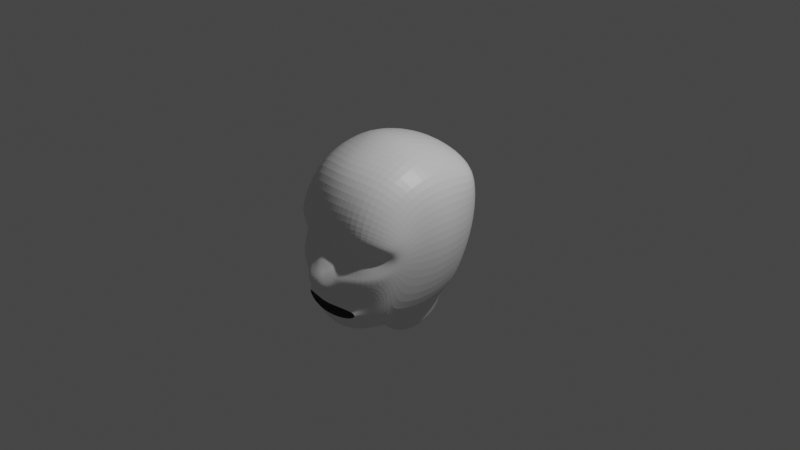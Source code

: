 # Source: boy.blend  (saved by Blender 2.83.19; exported with 4.5.12 LTS)
import bpy
from mathutils import Matrix  # noqa: F401  (used for matrix-valued properties, if any)

bpy.ops.wm.read_factory_settings(use_empty=True)
scene = bpy.context.scene
scene.name = 'Scene'

# ---- collections
col_collection = bpy.data.collections.new('Collection'); scene.collection.children.link(col_collection)

# ---- materials (node trees are filled in below, after node groups)
mat_material = bpy.data.materials.new('Material')
mat_material.alpha_threshold = 0.0
mat_material.use_transparent_shadow = False
mat_material.line_color = (0.0, 0.0, 0.0, 1.0)

# ---- material node trees
mat_material.use_nodes = True; mat_material.node_tree.nodes.clear()
_N = mat_material.node_tree.nodes; _L = mat_material.node_tree.links
n0 = _N.new('ShaderNodeOutputMaterial'); n0.name = 'Material Output'; n0.location = (300, 300)
n1 = _N.new('ShaderNodeBsdfPrincipled'); n1.name = 'Principled BSDF'; n1.location = (10, 300)
n1.distribution = 'GGX'
n1.subsurface_method = 'BURLEY'
n1.inputs[2].default_value = 0.4
n1.inputs[3].default_value = 1.45
n1.inputs[27].default_value = (0.0, 0.0, 0.0, 1.0)
n1.inputs[28].default_value = 1.0
_L.new(n1.outputs[0], n0.inputs[0])
n0.is_active_output = True

# ---- world
world_world = bpy.data.worlds.new('World'); scene.world = world_world
world_world.use_nodes = True; world_world.node_tree.nodes.clear()
_N = world_world.node_tree.nodes; _L = world_world.node_tree.links
n0 = _N.new('ShaderNodeOutputWorld'); n0.name = 'World Output'; n0.location = (300, 300)
n1 = _N.new('ShaderNodeBackground'); n1.name = 'Background'; n1.location = (10, 300)
n1.inputs[0].default_value = (0.05088, 0.05088, 0.05088, 1.0)
_L.new(n1.outputs[0], n0.inputs[0])
n0.is_active_output = True
world_world.color = (0.05088, 0.05088, 0.05088)
world_world.use_sun_shadow = False
world_world.sun_shadow_jitter_overblur = 0.0

# ---- cameras
cam_camera = bpy.data.cameras.new('Camera')
cam_camera.clip_end = 100.0
cam_camera.ortho_scale = 7.314

# ---- lights
light_light = bpy.data.lights.new('Light', 'POINT')
light_light.transmission_factor = 0.0
light_light.energy = 1000.0
light_light.shadow_soft_size = 0.1
light_light.shadow_maximum_resolution = 0.006
light_light.use_absolute_resolution = True

# ---- meshes
me_cube = bpy.data.meshes.new('Cube')
me_cube.from_pydata([(0.725, 0.4508, 0.5673), (0.5459, 0.3449, -0.638), (0.719, -0.5428, 0.5306), (0.5447, -0.6306, -0.7192), (0.2987, 0.4341, -0.7837), (0.0, 0.5198, -0.801), (0.4756, -0.6862, 0.6922), (0.0, -0.7675, 0.7368), (0.0, -0.7175, -0.9624), (0.302, -0.6796, -0.9191), (0.0, 0.6139, 0.6957), (0.4632, 0.5689, 0.6604), (0.7728, -0.03916, 0.6636), (0.5889, -0.1336, -0.7734), (0.0, -0.291, -1.087), (0.304, -0.1863, -1.022), (0.4362, -0.05805, 0.909), (0.0, -0.006575, 0.9806), (0.7172, 0.454, -0.01171), (0.7563, -0.6237, -0.00193), (0.0, 0.7519, -0.004161), (0.4341, 0.6828, -0.008366), (0.6002, -0.7995, 0.09342), (0.0, -1.014, -0.01025), (0.8761, -0.03909, 0.004946), (0.2185, 0.43, -1.216), (0.0, 0.3905, -1.217), (0.0, -0.09831, -1.262), (0.2335, -0.1276, -1.262), (0.7162, -0.7496, 0.1576), (0.4816, -0.8999, 0.2454), (0.0, -0.962, 0.2277), (0.6649, -0.7685, -0.2361), (0.0, -1.081, -0.1304), (0.4393, -0.9378, -0.2406), (0.1689, -0.9701, -0.5711), (0.8237, -0.3721, 0.003281), (0.0, -0.9854, -0.485), (0.3491, -0.9292, -0.4539), (0.0, -0.9159, -0.8185), (0.3008, -0.8768, -0.7642), (0.4187, -0.8416, -0.6919), (0.449, -0.8584, -0.508), (0.0, -0.968, -0.7029), (0.0, -0.988, -0.5712), (0.2869, -0.9474, -0.5766), (0.2849, -0.9299, -0.6865), (0.368, -0.911, -0.6557), (0.3658, -0.919, -0.5921), (0.4576, -0.8745, 0.1326), (0.4334, -0.8995, -0.1612), (0.6462, -0.7202, -0.01039), (0.1989, -0.9598, -0.06456), (0.2068, -1.011, -0.2712), (0.0, -1.036, -0.42), (0.2956, -0.9368, -0.1625), (0.0, -0.2316, 0.9774), (0.1877, -0.2279, 0.9591), (0.174, -0.945, 0.2256), (0.1745, -0.7544, 0.7341), (0.2967, -0.9069, 0.1028), (0.5631, -0.8148, -0.1316), (0.1748, -0.9036, 0.4688), (0.4851, -0.8472, 0.4373), (0.3928, -0.9079, -0.6186), (0.7322, -0.6826, 0.3146), (0.6559, -0.6814, -0.4223), (0.7953, -0.5097, 0.001549), (0.0, -0.9125, 0.4723), (0.4658, -0.8292, -0.5943), (0.07222, -1.027, -0.4038), (0.06573, -1.067, -0.136), (0.0741, -0.9763, -0.4781), (0.07011, -0.9834, -0.572), (0.08926, -0.9806, -0.02436), (0.0, -1.166, -0.2801), (0.1541, -1.051, -0.1571), (0.06254, -1.157, -0.2674), (0.1102, -1.115, -0.2369), (0.5624, -0.812, -0.3789), (0.4022, -0.9397, -0.32), (0.4754, -0.7617, -0.7295), (0.1663, -1.015, -0.3751), (0.5644, -0.7576, -0.53), (0.0, -0.835, -0.9057), (0.3054, -0.7947, -0.8536), (0.173, -0.964, -0.4729), (0.1446, -0.9497, -0.7061), (0.1114, -0.2639, -1.072), (0.1336, -0.9027, -0.8021), (0.1124, -0.7088, -0.9537), (0.1219, -0.8213, -0.8928), (0.1037, -0.2059, -1.261), (0.578, 0.1273, -0.7122), (0.7596, 0.2253, 0.6243), (0.3389, 0.1328, -0.9387), (0.4694, 0.2837, 0.8165), (0.0, 0.318, 0.8883), (0.8222, 0.2008, -0.004238), (0.2699, 0.1513, -1.249), (0.7398, 0.4641, 0.3023), (0.7564, -0.6553, 0.086), (0.0, 0.7376, 0.3787), (0.4596, 0.6676, 0.3426), (0.8654, -0.03288, 0.3471), (0.8154, -0.4203, 0.2874), (0.6429, -0.7419, 0.04339), (0.7944, -0.5564, 0.1739), (0.8274, 0.2136, 0.322), (0.7605, -0.293, 0.639), (0.0, -0.4906, -1.001), (0.3049, -0.4491, -0.9673), (0.485, -0.3935, 0.8364), (0.0, -0.5363, 0.8804), (0.5676, -0.3923, -0.7807), (0.8585, -0.2074, 0.00562), (0.1776, -0.502, 0.8789), (0.1098, -0.4816, -0.9933), (0.8529, -0.2238, 0.3412), (0.6425, 0.4066, -0.3508), (0.0, 0.6386, -0.3915), (0.3705, 0.5824, -0.3801), (0.7736, -0.07879, -0.3956), (0.7333, -0.671, -0.1169), (0.6281, -0.7472, -0.0732), (0.7392, -0.5764, -0.22), (0.722, -0.4666, -0.3568), (0.7334, 0.1671, -0.3727), (0.7526, -0.2869, -0.3964), (0.0, -0.9711, 0.1022), (0.2209, -0.9246, 0.02708), (0.1326, -0.9461, 0.09983), (0.0, -1.122, -0.3747), (0.1934, -1.018, -0.2015), (0.2297, -0.9495, -0.1296), (0.08121, -1.117, -0.3674), (0.1309, -1.103, -0.3218), (0.0629, -1.11, -0.1879), (0.0, -1.115, -0.1894), (0.1063, -1.1, -0.1936), (0.6669, -0.7732, 0.1236), (0.1782, -0.9305, 0.05841), (0.2071, -0.986, -0.1716), (0.07469, -1.032, -0.08007), (0.6964, -0.6723, -0.005874), (0.6887, -0.7034, -0.09683), (0.4711, -0.8925, 0.1979), (0.6227, -0.7926, -0.1784), (0.1757, -1.011, -0.1161), (0.2518, -0.9679, -0.2078), (0.6922, -0.703, 0.06147), (0.0, -1.045, -0.07229), (0.4384, -0.924, -0.2023), (0.1552, -0.9693, -0.04226), (0.239, -0.923, 0.1549), (0.1179, -1.058, -0.1482), (0.1358, -1.015, -0.09295)], [], [(111, 114, 3, 9), (118, 109, 2, 105), (103, 11, 0, 100), (102, 10, 11, 103), (110, 117, 90, 8), (101, 29, 140, 150), (109, 112, 6, 2), (16, 17, 56, 57), (96, 97, 17, 16), (94, 96, 16, 12), (15, 88, 92, 28), (108, 94, 12, 104), (95, 93, 13, 15), (127, 98, 24, 122), (9, 85, 91, 90), (3, 81, 85, 9), (120, 20, 21, 121), (121, 21, 18, 119), (128, 115, 36, 126), (26, 25, 99, 28, 92, 27), (5, 4, 25, 26), (95, 15, 28, 99), (30, 29, 65, 63), (31, 58, 62, 68), (33, 71, 143, 151), (34, 32, 147, 152), (105, 2, 65, 107), (126, 36, 67, 125), (37, 72, 70, 54), (39, 89, 87, 43), (45, 48, 42, 38), (48, 64, 69, 42), (40, 41, 47, 46), (38, 42, 79, 80), (42, 69, 83, 79), (132, 135, 77, 75), (130, 60, 154, 141), (44, 73, 72, 37), (22, 140, 146, 49), (52, 134, 55, 50, 61, 124, 51, 106, 22, 49, 60, 130), (55, 149, 152, 50), (116, 113, 7, 59), (58, 154, 146, 30), (59, 62, 63, 6), (116, 112, 16, 57), (124, 145, 144, 51), (63, 65, 2, 6), (63, 62, 58, 30), (68, 62, 59, 7), (107, 65, 29, 101), (125, 67, 19, 123), (66, 83, 81, 3), (69, 64, 47, 41), (131, 58, 31, 129), (72, 73, 35, 86), (74, 143, 156, 153), (70, 72, 86, 82), (71, 137, 139, 155), (133, 136, 82, 53), (134, 142, 149, 55), (75, 77, 137, 138), (80, 79, 32, 34), (79, 83, 66, 32), (84, 91, 89, 39), (81, 83, 69, 41), (136, 78, 77, 135), (85, 81, 41, 40), (82, 80, 34, 53), (82, 86, 38, 80), (86, 35, 45, 38), (117, 88, 15, 111), (87, 89, 40, 46), (89, 91, 85, 40), (92, 88, 14, 27), (90, 91, 84, 8), (4, 95, 99, 25), (119, 18, 98, 127), (4, 1, 93, 95), (100, 0, 94, 108), (0, 11, 96, 94), (11, 10, 97, 96), (18, 100, 108, 98), (67, 107, 101, 19), (36, 105, 107, 67), (98, 108, 104, 24), (19, 101, 150, 144), (20, 102, 103, 21), (21, 103, 100, 18), (115, 118, 105, 36), (24, 104, 118, 115), (90, 117, 111, 9), (59, 6, 112, 116), (57, 56, 113, 116), (122, 24, 115, 128), (12, 16, 112, 109), (14, 88, 117, 110), (104, 12, 109, 118), (15, 13, 114, 111), (13, 122, 128, 114), (1, 119, 127, 93), (66, 125, 123, 32), (61, 147, 145, 124), (3, 126, 125, 66), (114, 128, 126, 3), (4, 121, 119, 1), (5, 120, 121, 4), (93, 127, 122, 13), (74, 131, 129, 23), (52, 130, 141, 153), (82, 136, 135, 70), (52, 148, 142, 134), (76, 78, 136, 133), (54, 70, 135, 132), (138, 137, 71, 33), (78, 139, 137, 77), (146, 140, 29, 30), (152, 149, 53, 34), (146, 154, 60, 49), (144, 150, 106, 51), (142, 148, 76, 133), (150, 140, 22, 106), (145, 147, 32, 123), (152, 147, 61, 50), (144, 145, 123, 19), (153, 156, 148, 52), (148, 156, 155, 76), (155, 156, 143, 71), (155, 139, 78, 76), (149, 142, 133, 53), (151, 143, 74, 23), (153, 141, 131, 74), (141, 154, 58, 131)])
_uv = me_cube.uv_layers.new(name='UVMap')
_uv.uv.foreach_set('vector', [0.3125, 0.6875, 0.375, 0.6875, 0.375, 0.75, 0.3125, 0.75, 0.5639, 0.6726, 0.625, 0.6875, 0.625, 0.75, 0.5653, 0.7203, 0.5625, 0.4375, 0.625, 0.4375, 0.625, 0.5, 0.5625, 0.5, 0.5625, 0.375, 0.625, 0.375, 0.625, 0.4375, 0.5625, 0.4375, 0.25, 0.6935, 0.2715, 0.6914, 0.2712, 0.75, 0.25, 0.75, 0.5211, 0.75, 0.5314, 0.75, 0.5226, 0.7721, 0.5145, 0.7715, 0.625, 0.6875, 0.6875, 0.6875, 0.6875, 0.75, 0.625, 0.75, 0.6875, 0.625, 0.75, 0.625, 0.75, 0.6493, 0.7326, 0.6636, 0.6875, 0.5625, 0.75, 0.5625, 0.75, 0.625, 0.6875, 0.625, 0.625, 0.5625, 0.6875, 0.5625, 0.6875, 0.625, 0.625, 0.625, 0.3125, 0.625, 0.2719, 0.6327, 0.2725, 0.625, 0.3125, 0.625, 0.5625, 0.5625, 0.625, 0.5625, 0.625, 0.625, 0.5625, 0.625, 0.3125, 0.5625, 0.375, 0.5625, 0.375, 0.625, 0.3125, 0.625, 0.4375, 0.5625, 0.5, 0.5625, 0.5, 0.625, 0.4375, 0.625, 0.375, 0.8125, 0.3859, 0.8125, 0.3844, 0.8527, 0.375, 0.8538, 0.3755, 0.75, 0.3913, 0.7745, 0.3859, 0.8125, 0.375, 0.8125, 0.4375, 0.375, 0.5, 0.375, 0.5, 0.4375, 0.4375, 0.4375, 0.4375, 0.4375, 0.5, 0.4375, 0.5, 0.5, 0.4375, 0.5, 0.4389, 0.6726, 0.5028, 0.6578, 0.5056, 0.6906, 0.4404, 0.7203, 0.25, 0.5, 0.3125, 0.5, 0.3125, 0.5625, 0.3125, 0.625, 0.2725, 0.625, 0.25, 0.625, 0.375, 0.375, 0.375, 0.4375, 0.375, 0.4375, 0.375, 0.375, 0.3125, 0.5625, 0.3125, 0.625, 0.3125, 0.625, 0.3125, 0.5625, 0.5339, 0.8125, 0.5314, 0.75, 0.5654, 0.75, 0.5705, 0.8125, 0.5396, 0.875, 0.5379, 0.8565, 0.5702, 0.856, 0.5694, 0.875, 0.4672, 0.875, 0.4677, 0.8637, 0.4794, 0.864, 0.4803, 0.875, 0.4689, 0.8125, 0.48, 0.75, 0.4877, 0.7752, 0.4744, 0.8125, 0.5653, 0.7203, 0.625, 0.75, 0.5654, 0.75, 0.5368, 0.7362, 0.4404, 0.7203, 0.5056, 0.6906, 0.5083, 0.7224, 0.4734, 0.7362, 0.4423, 0.875, 0.4424, 0.8633, 0.4587, 0.8646, 0.4565, 0.875, 0.3916, 0.875, 0.3933, 0.8511, 0.4092, 0.848, 0.4084, 0.875, 0.4215, 0.8125, 0.4202, 0.8083, 0.4324, 0.7964, 0.4432, 0.8125, 0.4202, 0.8083, 0.4162, 0.8068, 0.4193, 0.7942, 0.4324, 0.7964, 0.3961, 0.8125, 0.4021, 0.7912, 0.4109, 0.8048, 0.4099, 0.822, 0.4432, 0.8125, 0.4324, 0.7964, 0.4533, 0.776, 0.4614, 0.8125, 0.4324, 0.7964, 0.4193, 0.7942, 0.4298, 0.77, 0.4533, 0.776, 0.4594, 0.875, 0.4614, 0.8644, 0.4639, 0.8643, 0.4622, 0.875, 0.5047, 0.8388, 0.5128, 0.8284, 0.5236, 0.8405, 0.5106, 0.8489, 0.4191, 0.875, 0.4195, 0.8646, 0.4424, 0.8633, 0.4423, 0.875, 0.5129, 0.7963, 0.5226, 0.7721, 0.5291, 0.8125, 0.5229, 0.8125, 0.4967, 0.8491, 0.4944, 0.8427, 0.4921, 0.8359, 0.4806, 0.8125, 0.4942, 0.7963, 0.4996, 0.7898, 0.505, 0.7833, 0.5089, 0.7898, 0.5129, 0.7963, 0.5229, 0.8125, 0.5128, 0.8284, 0.5047, 0.8388, 0.4921, 0.8359, 0.4818, 0.8418, 0.4744, 0.8125, 0.4806, 0.8125, 0.7314, 0.7068, 0.75, 0.7067, 0.75, 0.75, 0.7302, 0.75, 0.5379, 0.8565, 0.5236, 0.8405, 0.5291, 0.8125, 0.5339, 0.8125, 0.625, 0.8552, 0.5702, 0.856, 0.5705, 0.8125, 0.625, 0.8125, 0.7314, 0.7068, 0.6875, 0.6875, 0.6875, 0.625, 0.7326, 0.6636, 0.4996, 0.7898, 0.4971, 0.7664, 0.5078, 0.7671, 0.505, 0.7833, 0.5705, 0.8125, 0.5654, 0.75, 0.625, 0.75, 0.625, 0.8125, 0.5705, 0.8125, 0.5702, 0.856, 0.5379, 0.8565, 0.5339, 0.8125, 0.5694, 0.875, 0.5702, 0.856, 0.625, 0.8552, 0.625, 0.875, 0.5368, 0.7362, 0.5654, 0.75, 0.5314, 0.75, 0.5211, 0.75, 0.4734, 0.7362, 0.5083, 0.7224, 0.5107, 0.75, 0.4953, 0.75, 0.4384, 0.75, 0.4298, 0.77, 0.3913, 0.7745, 0.3755, 0.75, 0.4193, 0.7942, 0.4162, 0.8068, 0.4109, 0.8048, 0.4021, 0.7912, 0.5173, 0.8605, 0.5379, 0.8565, 0.5396, 0.875, 0.5171, 0.875, 0.4424, 0.8633, 0.4195, 0.8646, 0.4201, 0.8479, 0.4426, 0.8502, 0.4967, 0.8645, 0.4794, 0.864, 0.4817, 0.8575, 0.4967, 0.8557, 0.4587, 0.8646, 0.4424, 0.8633, 0.4426, 0.8502, 0.4628, 0.8571, 0.4677, 0.8637, 0.4661, 0.8639, 0.4662, 0.8597, 0.4678, 0.8588, 0.4798, 0.8481, 0.4651, 0.857, 0.4628, 0.8571, 0.468, 0.8498, 0.4944, 0.8427, 0.4857, 0.8459, 0.4818, 0.8418, 0.4921, 0.8359, 0.4622, 0.875, 0.4639, 0.8643, 0.4661, 0.8639, 0.4653, 0.875, 0.4614, 0.8125, 0.4533, 0.776, 0.48, 0.75, 0.4689, 0.8125, 0.4533, 0.776, 0.4298, 0.77, 0.4384, 0.75, 0.48, 0.75, 0.3835, 0.875, 0.3844, 0.8527, 0.3933, 0.8511, 0.3916, 0.875, 0.3913, 0.7745, 0.4298, 0.77, 0.4193, 0.7942, 0.4021, 0.7912, 0.4651, 0.857, 0.4652, 0.858, 0.4639, 0.8643, 0.4614, 0.8644, 0.3859, 0.8125, 0.3913, 0.7745, 0.4021, 0.7912, 0.3961, 0.8125, 0.4628, 0.8571, 0.4614, 0.8125, 0.4689, 0.8125, 0.468, 0.8498, 0.4628, 0.8571, 0.4426, 0.8502, 0.4432, 0.8125, 0.4614, 0.8125, 0.4426, 0.8502, 0.4201, 0.8479, 0.4215, 0.8125, 0.4432, 0.8125, 0.2715, 0.6914, 0.2719, 0.6327, 0.3125, 0.625, 0.3125, 0.6875, 0.4092, 0.848, 0.3933, 0.8511, 0.3961, 0.8125, 0.4099, 0.822, 0.3933, 0.8511, 0.3844, 0.8527, 0.3859, 0.8125, 0.3961, 0.8125, 0.2725, 0.625, 0.2719, 0.6327, 0.25, 0.6369, 0.25, 0.625, 0.375, 0.8538, 0.3844, 0.8527, 0.3835, 0.875, 0.375, 0.875, 0.3125, 0.5, 0.3125, 0.5625, 0.3125, 0.5625, 0.3125, 0.5, 0.4375, 0.5, 0.5, 0.5, 0.5, 0.5625, 0.4375, 0.5625, 0.3125, 0.5, 0.375, 0.5, 0.375, 0.5625, 0.3125, 0.5625, 0.5625, 0.5, 0.625, 0.5, 0.625, 0.5625, 0.5625, 0.5625, 0.625, 0.5, 0.6875, 0.5, 0.6875, 0.5625, 0.625, 0.5625, 0.6875, 0.5, 0.75, 0.5, 0.75, 0.5625, 0.6875, 0.5625, 0.5, 0.5, 0.5625, 0.5, 0.5625, 0.5625, 0.5, 0.5625, 0.5083, 0.7224, 0.5368, 0.7362, 0.5211, 0.75, 0.5107, 0.75, 0.5056, 0.6906, 0.5653, 0.7203, 0.5368, 0.7362, 0.5083, 0.7224, 0.5, 0.5625, 0.5625, 0.5625, 0.5625, 0.625, 0.5, 0.625, 0.5107, 0.75, 0.5211, 0.75, 0.5145, 0.7715, 0.5078, 0.7671, 0.5, 0.375, 0.5625, 0.375, 0.5625, 0.4375, 0.5, 0.4375, 0.5, 0.4375, 0.5625, 0.4375, 0.5625, 0.5, 0.5, 0.5, 0.5028, 0.6578, 0.5639, 0.6726, 0.5653, 0.7203, 0.5056, 0.6906, 0.5, 0.625, 0.5625, 0.625, 0.5639, 0.6726, 0.5028, 0.6578, 0.2712, 0.75, 0.2715, 0.6914, 0.3125, 0.6875, 0.3125, 0.75, 0.7302, 0.75, 0.6875, 0.75, 0.6875, 0.6875, 0.7314, 0.7068, 0.7326, 0.6636, 0.75, 0.6493, 0.75, 0.7067, 0.7314, 0.7068, 0.4375, 0.625, 0.5, 0.625, 0.5028, 0.6578, 0.4389, 0.6726, 0.625, 0.625, 0.6875, 0.625, 0.6875, 0.6875, 0.625, 0.6875, 0.25, 0.6369, 0.2719, 0.6327, 0.2715, 0.6914, 0.25, 0.6935, 0.5625, 0.625, 0.625, 0.625, 0.625, 0.6875, 0.5639, 0.6726, 0.3125, 0.625, 0.375, 0.625, 0.375, 0.6875, 0.3125, 0.6875, 0.375, 0.625, 0.4375, 0.625, 0.4389, 0.6726, 0.375, 0.6875, 0.375, 0.5, 0.4375, 0.5, 0.4375, 0.5625, 0.375, 0.5625, 0.4384, 0.75, 0.4734, 0.7362, 0.4953, 0.75, 0.48, 0.75, 0.4942, 0.7963, 0.4877, 0.7752, 0.4971, 0.7664, 0.4996, 0.7898, 0.3755, 0.75, 0.4404, 0.7203, 0.4734, 0.7362, 0.4384, 0.75, 0.375, 0.6875, 0.4389, 0.6726, 0.4404, 0.7203, 0.375, 0.75, 0.375, 0.4375, 0.4375, 0.4375, 0.4375, 0.5, 0.375, 0.5, 0.375, 0.375, 0.4375, 0.375, 0.4375, 0.4375, 0.375, 0.4375, 0.375, 0.5625, 0.4375, 0.5625, 0.4375, 0.625, 0.375, 0.625, 0.4967, 0.8645, 0.5173, 0.8605, 0.5171, 0.875, 0.4946, 0.875, 0.4967, 0.8491, 0.5047, 0.8388, 0.5106, 0.8489, 0.4967, 0.8557, 0.4628, 0.8571, 0.4651, 0.857, 0.4614, 0.8644, 0.4587, 0.8646, 0.4967, 0.8491, 0.4805, 0.8525, 0.4857, 0.8459, 0.4944, 0.8427, 0.4679, 0.855, 0.4652, 0.858, 0.4651, 0.857, 0.4798, 0.8481, 0.4565, 0.875, 0.4587, 0.8646, 0.4614, 0.8644, 0.4594, 0.875, 0.4653, 0.875, 0.4661, 0.8639, 0.4677, 0.8637, 0.4672, 0.875, 0.4652, 0.858, 0.4662, 0.8597, 0.4661, 0.8639, 0.4639, 0.8643, 0.5291, 0.8125, 0.5226, 0.7721, 0.5314, 0.75, 0.5339, 0.8125, 0.4744, 0.8125, 0.4818, 0.8418, 0.468, 0.8498, 0.4689, 0.8125, 0.5291, 0.8125, 0.5236, 0.8405, 0.5128, 0.8284, 0.5229, 0.8125, 0.5078, 0.7671, 0.5145, 0.7715, 0.5089, 0.7898, 0.505, 0.7833, 0.4857, 0.8459, 0.4805, 0.8525, 0.4679, 0.855, 0.4798, 0.8481, 0.5145, 0.7715, 0.5226, 0.7721, 0.5129, 0.7963, 0.5089, 0.7898, 0.4971, 0.7664, 0.4877, 0.7752, 0.48, 0.75, 0.4953, 0.75, 0.4744, 0.8125, 0.4877, 0.7752, 0.4942, 0.7963, 0.4806, 0.8125, 0.5078, 0.7671, 0.4971, 0.7664, 0.4953, 0.75, 0.5107, 0.75, 0.4967, 0.8557, 0.4817, 0.8575, 0.4805, 0.8525, 0.4967, 0.8491, 0.4805, 0.8525, 0.4817, 0.8575, 0.4678, 0.8588, 0.4679, 0.855, 0.4678, 0.8588, 0.4817, 0.8575, 0.4794, 0.864, 0.4677, 0.8637, 0.4678, 0.8588, 0.4662, 0.8597, 0.4652, 0.858, 0.4679, 0.855, 0.4818, 0.8418, 0.4857, 0.8459, 0.4798, 0.8481, 0.468, 0.8498, 0.4803, 0.875, 0.4794, 0.864, 0.4967, 0.8645, 0.4946, 0.875, 0.4967, 0.8557, 0.5106, 0.8489, 0.5173, 0.8605, 0.4967, 0.8645, 0.5106, 0.8489, 0.5236, 0.8405, 0.5379, 0.8565, 0.5173, 0.8605])
me_cube.materials.append(mat_material)
me_cube.use_remesh_preserve_volume = False
me_cube.use_remesh_preserve_attributes = False
me_cube.use_mirror_vertex_groups = False
me_cube.update()

# ---- objects
ob_cube = bpy.data.objects.new('Cube', me_cube)
ob_light = bpy.data.objects.new('Light', light_light)
ob_camera = bpy.data.objects.new('Camera', cam_camera)

# ---- transforms, parenting, visibility, modifiers, constraints
ob_cube.location = (0.0, 0.0, 0.0)
ob_cube.scale = (0.872, 1.0, 1.0)
ob_cube.lock_rotations_4d = False
ob_cube.empty_display_type = 'ARROWS'
ob_cube.lineart.crease_threshold = 0.0
_m = ob_cube.modifiers.new('Mirror', 'MIRROR')
_m.use_clip = True
_m = ob_cube.modifiers.new('Subdivision', 'SUBSURF')
_m.uv_smooth = 'PRESERVE_CORNERS'
_m.levels = 2
ob_light.location = (4.076, 1.005, 5.904)
ob_light.rotation_euler = (0.6503, 0.05522, 1.866)
ob_light.lock_rotations_4d = False
ob_light.empty_display_type = 'ARROWS'
ob_light.color = (0.0, 0.0, 0.0, 0.0)
ob_light.lineart.crease_threshold = 0.0
ob_camera.location = (7.359, -6.926, 4.958)
ob_camera.rotation_euler = (1.109, 0.0, 0.8149)
ob_camera.lock_rotations_4d = False
ob_camera.empty_display_type = 'ARROWS'
ob_camera.color = (0.0, 0.0, 0.0, 0.0)
ob_camera.display_type = 'WIRE'
ob_camera.lineart.crease_threshold = 0.0

# ---- collection membership
col_collection.objects.link(ob_cube)
col_collection.objects.link(ob_light)
col_collection.objects.link(ob_camera)

# ---- scene / render settings (as saved in the file)
scene.camera = ob_camera
scene.frame_start = 1; scene.frame_end = 250; scene.frame_set(214)
scene.render.engine = 'BLENDER_EEVEE_NEXT'
scene.cycles.use_denoising = False
scene.cycles.samples = 128
scene.cycles.sampling_pattern = 'TABULATED_SOBOL'
scene.cycles.use_adaptive_sampling = False
scene.cycles.use_light_tree = False
scene.view_settings.view_transform = 'Filmic'
bpy.context.view_layer.update()
